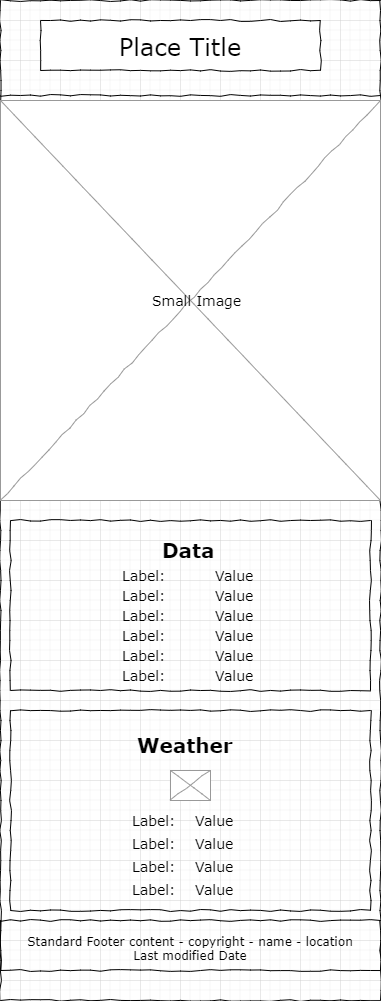

The diagram above was exported from draw.io. Its source (the exported page's mxGraphModel, read from the mxfile embedded in the PNG):
<mxGraphModel dx="1260" dy="689" grid="1" gridSize="10" guides="1" tooltips="1" connect="1" arrows="1" fold="1" page="1" pageScale="1" pageWidth="1100" pageHeight="850" background="none" math="0" shadow="0">
  <root>
    <mxCell id="0" />
    <mxCell id="1" parent="0" />
    <mxCell id="677b7b8949515195-1" value="" style="whiteSpace=wrap;html=1;rounded=0;shadow=0;labelBackgroundColor=none;strokeColor=#000000;strokeWidth=1;fillColor=none;fontFamily=Verdana;fontSize=12;fontColor=#000000;align=center;comic=1;" parent="1" vertex="1">
      <mxGeometry x="20" y="20" width="380" height="1000" as="geometry" />
    </mxCell>
    <mxCell id="677b7b8949515195-16" value="" style="verticalLabelPosition=bottom;shadow=0;dashed=0;align=center;html=1;verticalAlign=top;strokeWidth=1;shape=mxgraph.mockup.graphics.simpleIcon;strokeColor=#999999;rounded=0;labelBackgroundColor=none;fontFamily=Verdana;fontSize=14;fontColor=#000000;comic=1;" parent="1" vertex="1">
      <mxGeometry x="20" y="120" width="380" height="400" as="geometry" />
    </mxCell>
    <mxCell id="677b7b8949515195-2" value="&lt;font style=&quot;font-size: 24px;&quot;&gt;Place Title&lt;/font&gt;" style="whiteSpace=wrap;html=1;rounded=0;shadow=0;labelBackgroundColor=none;strokeWidth=1;fontFamily=Verdana;fontSize=28;align=center;comic=1;" parent="1" vertex="1">
      <mxGeometry x="60" y="40" width="280" height="50" as="geometry" />
    </mxCell>
    <mxCell id="677b7b8949515195-9" value="" style="line;strokeWidth=1;html=1;rounded=0;shadow=0;labelBackgroundColor=none;fillColor=none;fontFamily=Verdana;fontSize=14;fontColor=#000000;align=center;comic=1;" parent="1" vertex="1">
      <mxGeometry x="20" y="90" width="380" height="50" as="geometry" />
    </mxCell>
    <mxCell id="677b7b8949515195-15" value="&lt;div style=&quot;&quot;&gt;Standard Footer content - copyright - name - location&lt;br&gt;Last modified Date&lt;/div&gt;" style="whiteSpace=wrap;html=1;rounded=0;shadow=0;labelBackgroundColor=none;strokeWidth=1;fillColor=none;fontFamily=Verdana;fontSize=12;align=center;verticalAlign=top;spacing=10;comic=1;" parent="1" vertex="1">
      <mxGeometry x="20" y="940" width="380" height="50" as="geometry" />
    </mxCell>
    <mxCell id="677b7b8949515195-25" value="" style="whiteSpace=wrap;html=1;rounded=0;shadow=0;labelBackgroundColor=none;strokeWidth=1;fillColor=none;fontFamily=Verdana;fontSize=12;align=center;comic=1;" parent="1" vertex="1">
      <mxGeometry x="30" y="730" width="360" height="200" as="geometry" />
    </mxCell>
    <mxCell id="677b7b8949515195-44" value="&lt;b&gt;&lt;font style=&quot;font-size: 20px;&quot;&gt;Weather&lt;/font&gt;&lt;/b&gt;" style="text;html=1;points=[];align=left;verticalAlign=top;spacingTop=-4;fontSize=14;fontFamily=Verdana" parent="1" vertex="1">
      <mxGeometry x="155" y="750" width="110" height="30" as="geometry" />
    </mxCell>
    <mxCell id="677b7b8949515195-45" value="Small Image" style="text;html=1;points=[];align=left;verticalAlign=top;spacingTop=-4;fontSize=14;fontFamily=Verdana" parent="1" vertex="1">
      <mxGeometry x="170" y="310" width="170" height="20" as="geometry" />
    </mxCell>
    <mxCell id="5TKoZoBF1QS9Z-B7XOpQ-32" value="" style="verticalLabelPosition=bottom;shadow=0;dashed=0;align=center;html=1;verticalAlign=top;strokeWidth=1;shape=mxgraph.mockup.graphics.simpleIcon;strokeColor=#999999;rounded=0;labelBackgroundColor=none;fontFamily=Verdana;fontSize=14;fontColor=#000000;comic=1;" vertex="1" parent="1">
      <mxGeometry x="190" y="790" width="40" height="30" as="geometry" />
    </mxCell>
    <mxCell id="5TKoZoBF1QS9Z-B7XOpQ-34" value="" style="group" vertex="1" connectable="0" parent="1">
      <mxGeometry x="150" y="830" width="150" height="90" as="geometry" />
    </mxCell>
    <mxCell id="5TKoZoBF1QS9Z-B7XOpQ-19" value="" style="group" vertex="1" connectable="0" parent="5TKoZoBF1QS9Z-B7XOpQ-34">
      <mxGeometry width="150" height="21.176470588235293" as="geometry" />
    </mxCell>
    <mxCell id="5TKoZoBF1QS9Z-B7XOpQ-20" value="Label:" style="text;html=1;points=[];align=left;verticalAlign=top;spacingTop=-4;fontSize=14;fontFamily=Verdana" vertex="1" parent="5TKoZoBF1QS9Z-B7XOpQ-19">
      <mxGeometry width="39.47368421052631" height="21.176470588235293" as="geometry" />
    </mxCell>
    <mxCell id="5TKoZoBF1QS9Z-B7XOpQ-21" value="Value" style="text;html=1;points=[];align=left;verticalAlign=top;spacingTop=-4;fontSize=14;fontFamily=Verdana" vertex="1" parent="5TKoZoBF1QS9Z-B7XOpQ-19">
      <mxGeometry x="63.43984962406016" width="102.63157894736841" height="21.176470588235293" as="geometry" />
    </mxCell>
    <mxCell id="5TKoZoBF1QS9Z-B7XOpQ-22" value="" style="group" vertex="1" connectable="0" parent="5TKoZoBF1QS9Z-B7XOpQ-34">
      <mxGeometry y="23.29411764705882" width="150" height="21.176470588235293" as="geometry" />
    </mxCell>
    <mxCell id="5TKoZoBF1QS9Z-B7XOpQ-23" value="Label:" style="text;html=1;points=[];align=left;verticalAlign=top;spacingTop=-4;fontSize=14;fontFamily=Verdana" vertex="1" parent="5TKoZoBF1QS9Z-B7XOpQ-22">
      <mxGeometry width="39.47368421052631" height="21.176470588235293" as="geometry" />
    </mxCell>
    <mxCell id="5TKoZoBF1QS9Z-B7XOpQ-24" value="Value" style="text;html=1;points=[];align=left;verticalAlign=top;spacingTop=-4;fontSize=14;fontFamily=Verdana" vertex="1" parent="5TKoZoBF1QS9Z-B7XOpQ-22">
      <mxGeometry x="63.43984962406016" width="102.63157894736841" height="21.176470588235293" as="geometry" />
    </mxCell>
    <mxCell id="5TKoZoBF1QS9Z-B7XOpQ-25" value="" style="group" vertex="1" connectable="0" parent="5TKoZoBF1QS9Z-B7XOpQ-34">
      <mxGeometry y="45.52941176470589" width="150" height="21.176470588235293" as="geometry" />
    </mxCell>
    <mxCell id="5TKoZoBF1QS9Z-B7XOpQ-26" value="Label:" style="text;html=1;points=[];align=left;verticalAlign=top;spacingTop=-4;fontSize=14;fontFamily=Verdana" vertex="1" parent="5TKoZoBF1QS9Z-B7XOpQ-25">
      <mxGeometry width="39.47368421052631" height="21.176470588235293" as="geometry" />
    </mxCell>
    <mxCell id="5TKoZoBF1QS9Z-B7XOpQ-27" value="Value" style="text;html=1;points=[];align=left;verticalAlign=top;spacingTop=-4;fontSize=14;fontFamily=Verdana" vertex="1" parent="5TKoZoBF1QS9Z-B7XOpQ-25">
      <mxGeometry x="63.43984962406016" width="102.63157894736841" height="21.176470588235293" as="geometry" />
    </mxCell>
    <mxCell id="5TKoZoBF1QS9Z-B7XOpQ-28" value="" style="group" vertex="1" connectable="0" parent="5TKoZoBF1QS9Z-B7XOpQ-34">
      <mxGeometry y="68.82352941176471" width="150" height="21.176470588235293" as="geometry" />
    </mxCell>
    <mxCell id="5TKoZoBF1QS9Z-B7XOpQ-29" value="Label:" style="text;html=1;points=[];align=left;verticalAlign=top;spacingTop=-4;fontSize=14;fontFamily=Verdana" vertex="1" parent="5TKoZoBF1QS9Z-B7XOpQ-28">
      <mxGeometry width="39.47368421052631" height="21.176470588235293" as="geometry" />
    </mxCell>
    <mxCell id="5TKoZoBF1QS9Z-B7XOpQ-30" value="Value" style="text;html=1;points=[];align=left;verticalAlign=top;spacingTop=-4;fontSize=14;fontFamily=Verdana" vertex="1" parent="5TKoZoBF1QS9Z-B7XOpQ-28">
      <mxGeometry x="63.43984962406016" width="102.63157894736841" height="21.176470588235293" as="geometry" />
    </mxCell>
    <mxCell id="5TKoZoBF1QS9Z-B7XOpQ-43" value="" style="group" vertex="1" connectable="0" parent="1">
      <mxGeometry x="30" y="540" width="360" height="170" as="geometry" />
    </mxCell>
    <mxCell id="677b7b8949515195-8" value="" style="whiteSpace=wrap;html=1;rounded=0;shadow=0;labelBackgroundColor=none;strokeWidth=1;fillColor=none;fontFamily=Verdana;fontSize=12;align=center;comic=1;" parent="5TKoZoBF1QS9Z-B7XOpQ-43" vertex="1">
      <mxGeometry width="360" height="170" as="geometry" />
    </mxCell>
    <mxCell id="677b7b8949515195-40" value="&lt;b&gt;&lt;font style=&quot;font-size: 20px;&quot;&gt;Data&lt;/font&gt;&lt;/b&gt;" style="text;html=1;points=[];align=left;verticalAlign=top;spacingTop=-4;fontSize=14;fontFamily=Verdana" parent="5TKoZoBF1QS9Z-B7XOpQ-43" vertex="1">
      <mxGeometry x="150" y="15" width="60" height="30" as="geometry" />
    </mxCell>
    <mxCell id="5TKoZoBF1QS9Z-B7XOpQ-42" value="" style="group" vertex="1" connectable="0" parent="5TKoZoBF1QS9Z-B7XOpQ-43">
      <mxGeometry x="110.00086956521739" y="45" width="219.1304347826087" height="120" as="geometry" />
    </mxCell>
    <mxCell id="5TKoZoBF1QS9Z-B7XOpQ-3" value="" style="group" vertex="1" connectable="0" parent="5TKoZoBF1QS9Z-B7XOpQ-42">
      <mxGeometry width="219.1304347826087" height="20" as="geometry" />
    </mxCell>
    <mxCell id="677b7b8949515195-31" value="Label:" style="text;html=1;points=[];align=left;verticalAlign=top;spacingTop=-4;fontSize=14;fontFamily=Verdana" parent="5TKoZoBF1QS9Z-B7XOpQ-3" vertex="1">
      <mxGeometry width="57.66590389016018" height="20" as="geometry" />
    </mxCell>
    <mxCell id="677b7b8949515195-32" value="Value" style="text;html=1;points=[];align=left;verticalAlign=top;spacingTop=-4;fontSize=14;fontFamily=Verdana" parent="5TKoZoBF1QS9Z-B7XOpQ-3" vertex="1">
      <mxGeometry x="92.67734553775745" width="149.9313501144165" height="20" as="geometry" />
    </mxCell>
    <mxCell id="5TKoZoBF1QS9Z-B7XOpQ-4" value="" style="group" vertex="1" connectable="0" parent="5TKoZoBF1QS9Z-B7XOpQ-42">
      <mxGeometry y="20" width="219.1304347826087" height="20" as="geometry" />
    </mxCell>
    <mxCell id="5TKoZoBF1QS9Z-B7XOpQ-5" value="Label:" style="text;html=1;points=[];align=left;verticalAlign=top;spacingTop=-4;fontSize=14;fontFamily=Verdana" vertex="1" parent="5TKoZoBF1QS9Z-B7XOpQ-4">
      <mxGeometry width="57.66590389016018" height="20" as="geometry" />
    </mxCell>
    <mxCell id="5TKoZoBF1QS9Z-B7XOpQ-6" value="Value" style="text;html=1;points=[];align=left;verticalAlign=top;spacingTop=-4;fontSize=14;fontFamily=Verdana" vertex="1" parent="5TKoZoBF1QS9Z-B7XOpQ-4">
      <mxGeometry x="92.67734553775745" width="149.9313501144165" height="20" as="geometry" />
    </mxCell>
    <mxCell id="5TKoZoBF1QS9Z-B7XOpQ-7" value="" style="group" vertex="1" connectable="0" parent="5TKoZoBF1QS9Z-B7XOpQ-42">
      <mxGeometry y="40" width="219.1304347826087" height="20" as="geometry" />
    </mxCell>
    <mxCell id="5TKoZoBF1QS9Z-B7XOpQ-8" value="Label:" style="text;html=1;points=[];align=left;verticalAlign=top;spacingTop=-4;fontSize=14;fontFamily=Verdana" vertex="1" parent="5TKoZoBF1QS9Z-B7XOpQ-7">
      <mxGeometry width="57.66590389016018" height="20" as="geometry" />
    </mxCell>
    <mxCell id="5TKoZoBF1QS9Z-B7XOpQ-9" value="Value" style="text;html=1;points=[];align=left;verticalAlign=top;spacingTop=-4;fontSize=14;fontFamily=Verdana" vertex="1" parent="5TKoZoBF1QS9Z-B7XOpQ-7">
      <mxGeometry x="92.67734553775745" width="149.9313501144165" height="20" as="geometry" />
    </mxCell>
    <mxCell id="5TKoZoBF1QS9Z-B7XOpQ-10" value="" style="group" vertex="1" connectable="0" parent="5TKoZoBF1QS9Z-B7XOpQ-42">
      <mxGeometry y="60" width="219.1304347826087" height="20" as="geometry" />
    </mxCell>
    <mxCell id="5TKoZoBF1QS9Z-B7XOpQ-11" value="Label:" style="text;html=1;points=[];align=left;verticalAlign=top;spacingTop=-4;fontSize=14;fontFamily=Verdana" vertex="1" parent="5TKoZoBF1QS9Z-B7XOpQ-10">
      <mxGeometry width="57.66590389016018" height="20" as="geometry" />
    </mxCell>
    <mxCell id="5TKoZoBF1QS9Z-B7XOpQ-12" value="Value" style="text;html=1;points=[];align=left;verticalAlign=top;spacingTop=-4;fontSize=14;fontFamily=Verdana" vertex="1" parent="5TKoZoBF1QS9Z-B7XOpQ-10">
      <mxGeometry x="92.67734553775745" width="149.9313501144165" height="20" as="geometry" />
    </mxCell>
    <mxCell id="5TKoZoBF1QS9Z-B7XOpQ-13" value="" style="group" vertex="1" connectable="0" parent="5TKoZoBF1QS9Z-B7XOpQ-42">
      <mxGeometry y="100" width="219.1304347826087" height="20" as="geometry" />
    </mxCell>
    <mxCell id="5TKoZoBF1QS9Z-B7XOpQ-14" value="Label:" style="text;html=1;points=[];align=left;verticalAlign=top;spacingTop=-4;fontSize=14;fontFamily=Verdana" vertex="1" parent="5TKoZoBF1QS9Z-B7XOpQ-13">
      <mxGeometry width="57.66590389016018" height="20" as="geometry" />
    </mxCell>
    <mxCell id="5TKoZoBF1QS9Z-B7XOpQ-15" value="Value" style="text;html=1;points=[];align=left;verticalAlign=top;spacingTop=-4;fontSize=14;fontFamily=Verdana" vertex="1" parent="5TKoZoBF1QS9Z-B7XOpQ-13">
      <mxGeometry x="92.67734553775745" width="149.9313501144165" height="20" as="geometry" />
    </mxCell>
    <mxCell id="5TKoZoBF1QS9Z-B7XOpQ-16" value="" style="group" vertex="1" connectable="0" parent="5TKoZoBF1QS9Z-B7XOpQ-42">
      <mxGeometry y="80" width="219.1304347826087" height="20" as="geometry" />
    </mxCell>
    <mxCell id="5TKoZoBF1QS9Z-B7XOpQ-17" value="Label:" style="text;html=1;points=[];align=left;verticalAlign=top;spacingTop=-4;fontSize=14;fontFamily=Verdana" vertex="1" parent="5TKoZoBF1QS9Z-B7XOpQ-16">
      <mxGeometry width="57.66590389016018" height="20" as="geometry" />
    </mxCell>
    <mxCell id="5TKoZoBF1QS9Z-B7XOpQ-18" value="Value" style="text;html=1;points=[];align=left;verticalAlign=top;spacingTop=-4;fontSize=14;fontFamily=Verdana" vertex="1" parent="5TKoZoBF1QS9Z-B7XOpQ-16">
      <mxGeometry x="92.67734553775745" width="149.9313501144165" height="20" as="geometry" />
    </mxCell>
  </root>
</mxGraphModel>